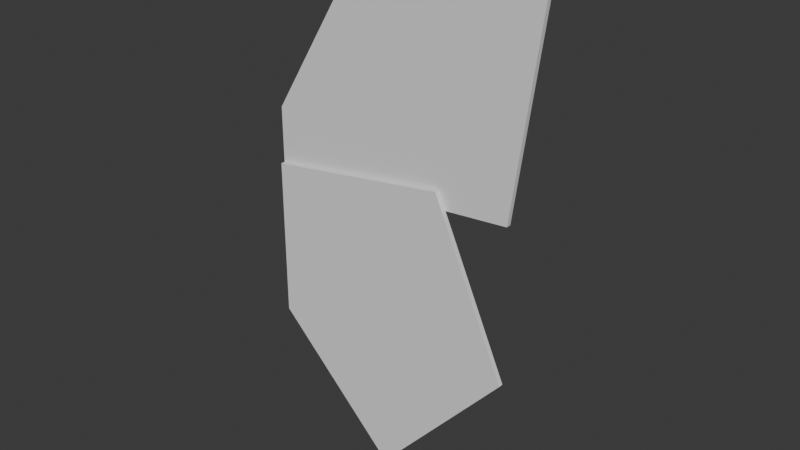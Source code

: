 # Source: wingR.blend  (saved by Blender 4.4.30; exported with 4.5.12 LTS)
import bpy
from mathutils import Matrix  # noqa: F401  (used for matrix-valued properties, if any)

bpy.ops.wm.read_factory_settings(use_empty=True)
scene = bpy.context.scene
scene.name = 'Scene'

# ---- collections
col_collection = bpy.data.collections.new('Collection'); scene.collection.children.link(col_collection)

# ---- world
world_world = bpy.data.worlds.new('World'); scene.world = world_world
world_world.use_nodes = True; world_world.node_tree.nodes.clear()
_N = world_world.node_tree.nodes; _L = world_world.node_tree.links
n0 = _N.new('ShaderNodeOutputWorld'); n0.name = 'World Output'; n0.location = (300, 300)
n1 = _N.new('ShaderNodeBackground'); n1.name = 'Background'; n1.location = (10, 300)
n1.inputs[0].default_value = (0.05088, 0.05088, 0.05088, 1.0)
_L.new(n1.outputs[0], n0.inputs[0])
n0.is_active_output = True
world_world.color = (0.05088, 0.05088, 0.05088)
world_world.sun_shadow_jitter_overblur = 0.0

# ---- meshes
me_002 = bpy.data.meshes.new('平面.002')
me_002.from_pydata([(0.02409, 0.01077, -0.2722), (0.2911, 0.01077, -0.5416), (0.02409, 0.01077, 0.0652), (0.4127, 0.01077, 0.1197), (0.02409, 0.01077, -0.1035), (0.5684, 0.01077, -0.2286), (0.02409, 0.000772, -0.2722), (0.2911, 0.000772, -0.5416), (0.02409, 0.000772, 0.0652), (0.4127, 0.000772, 0.1197), (0.02409, 0.000772, -0.1035), (0.5684, 0.000772, -0.2286), (0.0223, 0.02137, 0.04995), (0.561, 0.02137, 0.09418), (0.0223, 0.02137, 0.1821), (0.2686, 0.02137, 0.5833), (0.0223, 0.02137, 0.116), (0.6237, 0.02137, 0.5678), (0.0223, 0.01137, 0.04995), (0.561, 0.01137, 0.09418), (0.0223, 0.01137, 0.1821), (0.2686, 0.01137, 0.5833), (0.0223, 0.01137, 0.116), (0.6237, 0.01137, 0.5678)], [], [(4, 3, 5), (0, 5, 1), (10, 9, 8), (6, 11, 10), (6, 4, 0), (7, 0, 1), (9, 5, 3), (8, 3, 2), (10, 2, 4), (11, 1, 5), (14, 17, 16), (16, 13, 12), (23, 20, 22), (19, 22, 18), (18, 16, 12), (19, 12, 13), (21, 17, 15), (20, 15, 14), (22, 14, 16), (23, 13, 17), (4, 2, 3), (0, 4, 5), (10, 11, 9), (6, 7, 11), (6, 10, 4), (7, 6, 0), (9, 11, 5), (8, 9, 3), (10, 8, 2), (11, 7, 1), (14, 15, 17), (16, 17, 13), (23, 21, 20), (19, 23, 22), (18, 22, 16), (19, 18, 12), (21, 23, 17), (20, 21, 15), (22, 20, 14), (23, 19, 13)])
me_002.polygons.foreach_set('use_smooth', [True] * 40)
_k = set([(0, 1), (0, 4), (0, 6), (1, 5), (1, 7), (2, 3), (2, 4), (2, 8), (3, 5), (3, 9), (5, 11), (6, 7), (6, 10), (7, 11), (8, 9), (8, 10), (9, 11), (12, 13), (12, 16), (12, 18), (13, 17), (13, 19), (14, 15), (14, 16), (14, 20), (15, 17), (15, 21), (17, 23), (18, 19), (18, 22), (19, 23), (20, 21), (20, 22), (21, 23)])
me_002.attributes.new('sharp_edge', 'BOOLEAN', 'EDGE').data.foreach_set('value', [ (min(e.vertices), max(e.vertices)) in _k for e in me_002.edges])
_uv = me_002.uv_layers.new(name='UVMap')
_uv.uv.foreach_set('vector', [0.0, 0.5, 1.0, 1.0, 1.0, 0.5, 0.0, 0.0, 1.0, 0.5, 1.0, 0.0, 0.0, 0.5, 1.0, 1.0, 0.0, 1.0, 0.0, 0.0, 1.0, 0.5, 0.0, 0.5, 0.0, 0.0, 0.0, 0.5, 0.0, 0.0, 1.0, 0.0, 0.0, 0.0, 1.0, 0.0, 1.0, 1.0, 1.0, 0.5, 1.0, 1.0, 0.0, 1.0, 1.0, 1.0, 0.0, 1.0, 0.0, 0.5, 0.0, 1.0, 0.0, 0.5, 1.0, 0.5, 1.0, 0.0, 1.0, 0.5, 0.0, 1.0, 1.0, 0.5, 0.0, 0.5, 0.0, 0.5, 1.0, 0.0, 0.0, 0.0, 1.0, 0.5, 0.0, 1.0, 0.0, 0.5, 1.0, 0.0, 0.0, 0.5, 0.0, 0.0, 0.0, 0.0, 0.0, 0.5, 0.0, 0.0, 1.0, 0.0, 0.0, 0.0, 1.0, 0.0, 1.0, 1.0, 1.0, 0.5, 1.0, 1.0, 0.0, 1.0, 1.0, 1.0, 0.0, 1.0, 0.0, 0.5, 0.0, 1.0, 0.0, 0.5, 1.0, 0.5, 1.0, 0.0, 1.0, 0.5, 0.0, 0.5, 0.0, 1.0, 1.0, 1.0, 0.0, 0.0, 0.0, 0.5, 1.0, 0.5, 0.0, 0.5, 1.0, 0.5, 1.0, 1.0, 0.0, 0.0, 1.0, 0.0, 1.0, 0.5, 0.0, 0.0, 0.0, 0.5, 0.0, 0.5, 1.0, 0.0, 0.0, 0.0, 0.0, 0.0, 1.0, 1.0, 1.0, 0.5, 1.0, 0.5, 0.0, 1.0, 1.0, 1.0, 1.0, 1.0, 0.0, 0.5, 0.0, 1.0, 0.0, 1.0, 1.0, 0.5, 1.0, 0.0, 1.0, 0.0, 0.0, 1.0, 1.0, 1.0, 1.0, 0.5, 0.0, 0.5, 1.0, 0.5, 1.0, 0.0, 1.0, 0.5, 1.0, 1.0, 0.0, 1.0, 1.0, 0.0, 1.0, 0.5, 0.0, 0.5, 0.0, 0.0, 0.0, 0.5, 0.0, 0.5, 1.0, 0.0, 0.0, 0.0, 0.0, 0.0, 1.0, 1.0, 1.0, 0.5, 1.0, 0.5, 0.0, 1.0, 1.0, 1.0, 1.0, 1.0, 0.0, 0.5, 0.0, 1.0, 0.0, 1.0, 1.0, 0.5, 1.0, 0.0, 1.0, 0.0])
me_002.update()
me_002.normals_split_custom_set([tuple(v) for v in zip(*[iter([8.166e-11, 1.0, -7.539e-08, 4.927e-10, 1.0, -7.114e-08, 1.024e-09, 1.0, -7.474e-08, 1.001e-09, 1.0, -7.942e-08, 1.024e-09, 1.0, -7.474e-08, 8.946e-10, 1.0, -7.649e-08, -2.403e-11, -1.0, 7.539e-08, -2.875e-11, -1.0, 7.525e-08, -1.149e-10, -1.0, 7.547e-08, 4.003e-11, -1.0, 7.548e-08, 2.003e-11, -1.0, 7.538e-08, -2.403e-11, -1.0, 7.539e-08, -1.0, 0.0, 0.0, -1.0, 0.0, 0.0, -1.0, 0.0, 0.0, -0.7102, 0.0, -0.704, -0.7102, 0.0, -0.704, -0.7102, 0.0, -0.704, 0.9129, 0.0, 0.4082, 0.9129, 0.0, 0.4082, 0.9129, 0.0, 0.4082, -0.1389, 0.0, 0.9903, -0.1389, 0.0, 0.9903, -0.1389, 0.0, 0.9903, -1.0, 0.0, 0.0, -1.0, 0.0, 0.0, -1.0, 0.0, 0.0, 0.7486, 0.0, -0.663, 0.7486, 0.0, -0.663, 0.7486, 0.0, -0.663, -1.078e-08, 1.0, -9.071e-08, 2.776e-10, 1.0, -7.572e-08, -3.852e-09, 1.0, -6.914e-08, -3.852e-09, 1.0, -6.914e-08, 3.945e-10, 1.0, -7.206e-08, 2.547e-11, 1.0, -5.231e-08, 6.403e-10, -1.0, 7.182e-08, -5.021e-09, -1.0, 1.09e-07, -9.963e-10, -1.0, 1.005e-07, 1.286e-09, -1.0, 7.143e-08, -9.963e-10, -1.0, 1.005e-07, 1.131e-09, -1.0, 1.046e-07, -1.0, 0.0, 0.0, -1.0, 0.0, 0.0, -1.0, 0.0, 0.0, 0.08182, 0.0, -0.9966, 0.08182, 0.0, -0.9966, 0.08182, 0.0, -0.9966, 0.04376, 0.0, 0.999, 0.04376, 0.0, 0.999, 0.04376, 0.0, 0.999, -0.8522, 0.0, 0.5232, -0.8522, 0.0, 0.5232, -0.8522, 0.0, 0.5232, -1.0, 0.0, 0.0, -1.0, 0.0, 0.0, -1.0, 0.0, 0.0, 0.9914, 0.0, -0.1312, 0.9914, 0.0, -0.1312, 0.9914, 0.0, -0.1312, 8.166e-11, 1.0, -7.539e-08, -1.915e-09, 1.0, -7.103e-08, 4.927e-10, 1.0, -7.114e-08, 1.001e-09, 1.0, -7.942e-08, 8.166e-11, 1.0, -7.539e-08, 1.024e-09, 1.0, -7.474e-08, -2.403e-11, -1.0, 7.539e-08, 2.003e-11, -1.0, 7.538e-08, -2.875e-11, -1.0, 7.525e-08, 4.003e-11, -1.0, 7.548e-08, 4.508e-11, -1.0, 7.557e-08, 2.003e-11, -1.0, 7.538e-08, -1.0, 0.0, 0.0, -1.0, 0.0, 0.0, -1.0, 0.0, 0.0, -0.7102, 0.0, -0.704, -0.7102, 0.0, -0.704, -0.7102, 0.0, -0.704, 0.9129, 0.0, 0.4082, 0.9129, 0.0, 0.4082, 0.9129, 0.0, 0.4082, -0.1389, 0.0, 0.9903, -0.1389, 0.0, 0.9903, -0.1389, 0.0, 0.9903, -1.0, 0.0, 0.0, -1.0, 0.0, 0.0, -1.0, 0.0, 0.0, 0.7486, 0.0, -0.663, 0.7486, 0.0, -0.663, 0.7486, 0.0, -0.663, -1.078e-08, 1.0, -9.071e-08, 1.742e-09, 1.0, -7.639e-08, 2.776e-10, 1.0, -7.572e-08, -3.852e-09, 1.0, -6.914e-08, 2.776e-10, 1.0, -7.572e-08, 3.945e-10, 1.0, -7.206e-08, 6.403e-10, -1.0, 7.182e-08, 6.143e-10, -1.0, 7.002e-08, -5.021e-09, -1.0, 1.09e-07, 1.286e-09, -1.0, 7.143e-08, 6.403e-10, -1.0, 7.182e-08, -9.963e-10, -1.0, 1.005e-07, -1.0, 0.0, 0.0, -1.0, 0.0, 0.0, -1.0, 0.0, 0.0, 0.08182, 0.0, -0.9966, 0.08182, 0.0, -0.9966, 0.08182, 0.0, -0.9966, 0.04376, 0.0, 0.999, 0.04376, 0.0, 0.999, 0.04376, 0.0, 0.999, -0.8522, 0.0, 0.5232, -0.8522, 0.0, 0.5232, -0.8522, 0.0, 0.5232, -1.0, 0.0, 0.0, -1.0, 0.0, 0.0, -1.0, 0.0, 0.0, 0.9914, 0.0, -0.1312, 0.9914, 0.0, -0.1312, 0.9914, 0.0, -0.1312])] * 3)])

# ---- objects
ob_002 = bpy.data.objects.new('平面.002', me_002)

# ---- transforms, parenting, visibility, modifiers, constraints
ob_002.location = (0.0, 0.0, 0.0)

# ---- collection membership
col_collection.objects.link(ob_002)

# ---- scene / render settings (as saved in the file)
scene.frame_start = 1; scene.frame_end = 250; scene.frame_set(1)
scene.render.engine = 'BLENDER_EEVEE_NEXT'
bpy.context.view_layer.update()

# ---- added for rendering (the .blend has no active camera and no usable light): camera, sun
cam_auto = bpy.data.cameras.new('AutoCamera')
cam_auto.lens = 50.0
cam_auto.sensor_width = 36.0
cam_auto.clip_end = 1000.0
ob_auto_camera = bpy.data.objects.new('AutoCamera', cam_auto)
scene.collection.objects.link(ob_auto_camera)
ob_auto_camera.location = (1.50339, -1.40539, 0.965176)
ob_auto_camera.rotation_euler = (1.09748, -7.21219e-08, 0.694738)
scene.camera = ob_auto_camera
light_auto_sun = bpy.data.lights.new('AutoSun', 'SUN')
light_auto_sun.energy = 3.0
light_auto_sun.angle = 0.0523599
ob_auto_sun = bpy.data.objects.new('AutoSun', light_auto_sun)
scene.collection.objects.link(ob_auto_sun)
ob_auto_sun.rotation_euler = (0.872665, 0.174533, 0.523599)
bpy.context.view_layer.update()
